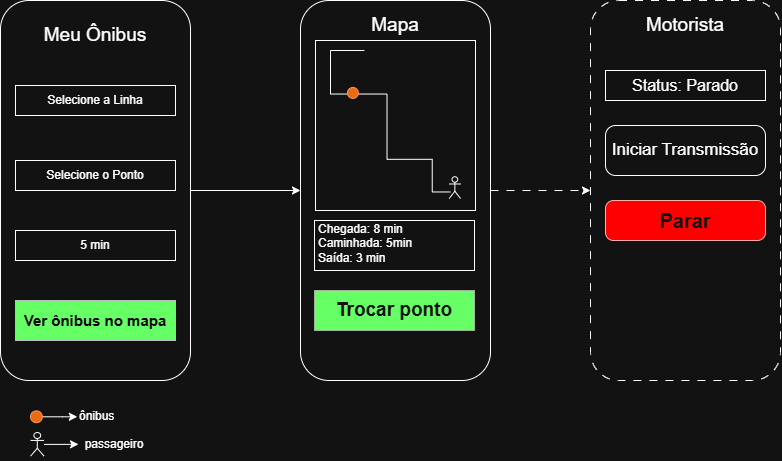

The diagram above was exported from draw.io. Its source (the exported page's mxGraphModel, read from the mxfile embedded in the PNG):
<mxGraphModel dx="1099" dy="499" grid="1" gridSize="10" guides="1" tooltips="1" connect="1" arrows="1" fold="1" page="1" pageScale="1" pageWidth="827" pageHeight="1169" math="0" shadow="0">
  <root>
    <mxCell id="0" />
    <mxCell id="1" parent="0" />
    <mxCell id="75trA4JoC9A6nLWfFErP-8" connectable="0" parent="1" style="group" value="" vertex="1">
      <mxGeometry height="380" width="190" x="20" y="30" as="geometry" />
    </mxCell>
    <mxCell id="75trA4JoC9A6nLWfFErP-1" parent="75trA4JoC9A6nLWfFErP-8" style="rounded=1;whiteSpace=wrap;html=1;roundedPerimeter=1;" value="" vertex="1">
      <mxGeometry height="380" width="190" as="geometry" />
    </mxCell>
    <mxCell id="75trA4JoC9A6nLWfFErP-2" parent="75trA4JoC9A6nLWfFErP-8" style="rounded=1;whiteSpace=wrap;html=1;roundedPerimeter=1;strokeColor=default;align=center;verticalAlign=middle;fontFamily=Helvetica;fontSize=12;fontColor=default;fillColor=default;arcSize=0;" value="Selecione a Linha" vertex="1">
      <mxGeometry height="30" width="160" x="15" y="85" as="geometry" />
    </mxCell>
    <mxCell id="75trA4JoC9A6nLWfFErP-3" parent="75trA4JoC9A6nLWfFErP-8" style="text;html=1;whiteSpace=wrap;strokeColor=none;fillColor=none;align=center;verticalAlign=middle;rounded=0;fontFamily=Helvetica;fontSize=12;fontColor=default;" value="&lt;font style=&quot;font-size: 19px;&quot;&gt;Meu Ônibus&lt;/font&gt;" vertex="1">
      <mxGeometry height="30" width="110" x="40" y="20" as="geometry" />
    </mxCell>
    <mxCell id="75trA4JoC9A6nLWfFErP-4" parent="75trA4JoC9A6nLWfFErP-8" style="rounded=1;whiteSpace=wrap;html=1;roundedPerimeter=1;strokeColor=default;align=center;verticalAlign=middle;fontFamily=Helvetica;fontSize=12;fontColor=default;fillColor=default;arcSize=0;" value="Selecione o Ponto" vertex="1">
      <mxGeometry height="30" width="160" x="15" y="160" as="geometry" />
    </mxCell>
    <mxCell id="75trA4JoC9A6nLWfFErP-5" parent="75trA4JoC9A6nLWfFErP-8" style="rounded=1;whiteSpace=wrap;html=1;roundedPerimeter=1;strokeColor=default;align=center;verticalAlign=middle;fontFamily=Helvetica;fontSize=12;fontColor=default;fillColor=default;arcSize=0;" value="5 min" vertex="1">
      <mxGeometry height="30" width="160" x="15" y="230" as="geometry" />
    </mxCell>
    <mxCell id="75trA4JoC9A6nLWfFErP-7" parent="75trA4JoC9A6nLWfFErP-8" style="rounded=1;whiteSpace=wrap;html=1;roundedPerimeter=1;strokeColor=#36393d;align=center;verticalAlign=middle;fontFamily=Helvetica;fontSize=12;fillColor=light-dark(#CDEB8B,#66FF66);arcSize=0;fontColor=light-dark(#000000,#000000);" value="&lt;font style=&quot;font-size: 15px;&quot;&gt;&lt;b&gt;Ver ônibus no mapa&lt;/b&gt;&lt;/font&gt;" vertex="1">
      <mxGeometry height="40" width="160" x="15" y="300" as="geometry" />
    </mxCell>
    <mxCell id="75trA4JoC9A6nLWfFErP-9" connectable="0" parent="1" style="group" value="" vertex="1">
      <mxGeometry height="380" width="190" x="320" y="30" as="geometry" />
    </mxCell>
    <mxCell id="75trA4JoC9A6nLWfFErP-10" parent="75trA4JoC9A6nLWfFErP-9" style="rounded=1;whiteSpace=wrap;html=1;roundedPerimeter=1;" value="" vertex="1">
      <mxGeometry height="380" width="190" as="geometry" />
    </mxCell>
    <mxCell id="75trA4JoC9A6nLWfFErP-11" parent="75trA4JoC9A6nLWfFErP-9" style="rounded=1;whiteSpace=wrap;html=1;roundedPerimeter=1;strokeColor=default;align=center;verticalAlign=middle;fontFamily=Helvetica;fontSize=12;fontColor=default;fillColor=default;arcSize=0;" value="" vertex="1">
      <mxGeometry height="170" width="160" x="15" y="40" as="geometry" />
    </mxCell>
    <mxCell id="75trA4JoC9A6nLWfFErP-12" parent="75trA4JoC9A6nLWfFErP-9" style="text;html=1;whiteSpace=wrap;strokeColor=none;fillColor=none;align=center;verticalAlign=middle;rounded=0;fontFamily=Helvetica;fontSize=12;fontColor=default;" value="&lt;font style=&quot;font-size: 19px;&quot;&gt;Mapa&lt;/font&gt;" vertex="1">
      <mxGeometry height="30" width="110" x="40" y="10" as="geometry" />
    </mxCell>
    <mxCell id="75trA4JoC9A6nLWfFErP-13" parent="75trA4JoC9A6nLWfFErP-9" style="rounded=1;whiteSpace=wrap;html=1;roundedPerimeter=1;strokeColor=default;align=left;verticalAlign=middle;fontFamily=Helvetica;fontSize=12;fontColor=default;fillColor=default;arcSize=0;spacing=4;spacingTop=9;" value="&lt;div style=&quot;&quot;&gt;&lt;span style=&quot;background-color: transparent; color: light-dark(#000000, var(--ge-light-color, #ffffff));&quot;&gt;Chegada: 8 min&lt;/span&gt;&lt;/div&gt;&lt;div&gt;&lt;div style=&quot;&quot;&gt;&lt;span style=&quot;background-color: transparent; color: light-dark(#000000, var(--ge-light-color, #ffffff));&quot;&gt;Caminhada: 5min&lt;/span&gt;&lt;/div&gt;&lt;div style=&quot;&quot;&gt;&lt;span style=&quot;background-color: transparent; color: light-dark(#000000, var(--ge-light-color, #ffffff));&quot;&gt;Saída: 3 min&lt;/span&gt;&lt;/div&gt;&lt;div&gt;&lt;br&gt;&lt;/div&gt;&lt;/div&gt;" vertex="1">
      <mxGeometry height="50" width="160" x="14" y="220" as="geometry" />
    </mxCell>
    <mxCell id="75trA4JoC9A6nLWfFErP-15" parent="75trA4JoC9A6nLWfFErP-9" style="rounded=1;whiteSpace=wrap;html=1;roundedPerimeter=1;strokeColor=#3A5431;align=center;verticalAlign=middle;fontFamily=Helvetica;fontSize=12;fontColor=#ffffff;fillColor=light-dark(#6D8764,#66FF66);arcSize=0;" value="&lt;font style=&quot;font-size: 19px;&quot;&gt;&lt;b&gt;Trocar ponto&lt;/b&gt;&lt;/font&gt;" vertex="1">
      <mxGeometry height="40" width="160" x="14" y="290" as="geometry" />
    </mxCell>
    <mxCell id="75trA4JoC9A6nLWfFErP-16" connectable="0" parent="1" style="group;dashed=1;strokeWidth=11;" value="" vertex="1">
      <mxGeometry height="380" width="190" x="610" y="30" as="geometry" />
    </mxCell>
    <mxCell id="75trA4JoC9A6nLWfFErP-17" parent="75trA4JoC9A6nLWfFErP-16" style="rounded=1;whiteSpace=wrap;html=1;roundedPerimeter=1;perimeterSpacing=0;strokeWidth=1;dashed=1;dashPattern=8 8;" value="" vertex="1">
      <mxGeometry height="380" width="190" as="geometry" />
    </mxCell>
    <mxCell id="75trA4JoC9A6nLWfFErP-18" parent="75trA4JoC9A6nLWfFErP-16" style="rounded=1;whiteSpace=wrap;html=1;roundedPerimeter=1;strokeColor=default;align=center;verticalAlign=middle;fontFamily=Helvetica;fontSize=12;fontColor=default;fillColor=default;arcSize=0;" value="&lt;font style=&quot;font-size: 16px;&quot;&gt;Status: Parado&lt;/font&gt;" vertex="1">
      <mxGeometry height="30" width="160" x="15" y="70" as="geometry" />
    </mxCell>
    <mxCell id="75trA4JoC9A6nLWfFErP-19" parent="75trA4JoC9A6nLWfFErP-16" style="text;html=1;whiteSpace=wrap;strokeColor=none;fillColor=none;align=center;verticalAlign=middle;rounded=0;fontFamily=Helvetica;fontSize=12;fontColor=default;" value="&lt;font style=&quot;font-size: 19px;&quot;&gt;Motorista&lt;/font&gt;" vertex="1">
      <mxGeometry height="30" width="110" x="40" y="10" as="geometry" />
    </mxCell>
    <mxCell id="75trA4JoC9A6nLWfFErP-21" parent="75trA4JoC9A6nLWfFErP-16" style="rounded=1;whiteSpace=wrap;html=1;roundedPerimeter=1;strokeColor=default;align=center;verticalAlign=middle;fontFamily=Helvetica;fontSize=12;fontColor=default;fillColor=default;arcSize=20;" value="&lt;font style=&quot;font-size: 17px;&quot;&gt;Iniciar Transmissão&lt;/font&gt;" vertex="1">
      <mxGeometry height="50" width="160" x="15" y="125" as="geometry" />
    </mxCell>
    <mxCell id="75trA4JoC9A6nLWfFErP-22" parent="75trA4JoC9A6nLWfFErP-16" style="rounded=1;whiteSpace=wrap;html=1;roundedPerimeter=1;strokeColor=#B20000;align=center;verticalAlign=middle;fontFamily=Helvetica;fontSize=12;fillColor=light-dark(#E51400,#FF0000);arcSize=20;fontColor=#ffffff;" value="&lt;font style=&quot;font-size: 20px;&quot;&gt;&lt;b&gt;Parar&lt;/b&gt;&lt;/font&gt;" vertex="1">
      <mxGeometry height="40" width="160" x="15" y="200" as="geometry" />
    </mxCell>
    <mxCell id="75trA4JoC9A6nLWfFErP-30" connectable="0" parent="1" style="group" value="" vertex="1">
      <mxGeometry height="148" width="130" x="350" y="80" as="geometry" />
    </mxCell>
    <mxCell id="75trA4JoC9A6nLWfFErP-27" edge="1" parent="75trA4JoC9A6nLWfFErP-30" style="endArrow=none;html=1;rounded=0;defaultLabelBackgroundColor=page;" value="">
      <mxGeometry height="50" relative="1" width="50" x="0.1278" as="geometry">
        <Array as="points">
          <mxPoint x="101.7391304347826" y="141.47058823529412" />
          <mxPoint x="101.7391304347826" y="108.8235294117647" />
          <mxPoint x="56.52173913043478" y="108.8235294117647" />
          <mxPoint x="56.52173913043478" y="43.52941176470588" />
          <mxPoint y="43.52941176470588" />
          <mxPoint />
        </Array>
        <mxPoint x="119.82608695652173" y="141.47058823529412" as="sourcePoint" />
        <mxPoint x="33.91304347826087" as="targetPoint" />
      </mxGeometry>
    </mxCell>
    <mxCell id="75trA4JoC9A6nLWfFErP-28" parent="75trA4JoC9A6nLWfFErP-30" style="ellipse;whiteSpace=wrap;html=1;shapeInside=1;aspect=fixed;rounded=0;strokeColor=#C73500;align=center;verticalAlign=middle;fontFamily=Helvetica;fontSize=12;fontColor=#000000;fillColor=#fa6800;" value="" vertex="1">
      <mxGeometry height="10.88235294117647" width="10.88235294117647" x="16.956521739130434" y="37" as="geometry" />
    </mxCell>
    <mxCell id="75trA4JoC9A6nLWfFErP-29" parent="75trA4JoC9A6nLWfFErP-30" style="shape=umlActor;verticalLabelPosition=bottom;verticalAlign=top;html=1;outlineConnect=0;labelPerimeter=1;rounded=0;strokeColor=default;align=center;fontFamily=Helvetica;fontSize=12;fontColor=default;fillColor=default;" value="" vertex="1">
      <mxGeometry height="21.76470588235294" width="11.304347826086955" x="118.69565217391303" y="126.23529411764704" as="geometry" />
    </mxCell>
    <mxCell id="75trA4JoC9A6nLWfFErP-37" edge="1" parent="1" source="75trA4JoC9A6nLWfFErP-1" style="edgeStyle=orthogonalEdgeStyle;rounded=0;orthogonalLoop=1;jettySize=auto;html=1;entryX=0;entryY=0.5;entryDx=0;entryDy=0;defaultLabelBackgroundColor=page;" target="75trA4JoC9A6nLWfFErP-10">
      <mxGeometry relative="1" as="geometry" />
    </mxCell>
    <mxCell id="75trA4JoC9A6nLWfFErP-38" edge="1" parent="1" source="75trA4JoC9A6nLWfFErP-10" style="edgeStyle=orthogonalEdgeStyle;rounded=0;orthogonalLoop=1;jettySize=auto;html=1;entryX=0;entryY=0.5;entryDx=0;entryDy=0;defaultLabelBackgroundColor=page;flowAnimation=1;" target="75trA4JoC9A6nLWfFErP-17">
      <mxGeometry relative="1" as="geometry" />
    </mxCell>
    <mxCell id="75trA4JoC9A6nLWfFErP-46" connectable="0" parent="1" style="group" value="" vertex="1">
      <mxGeometry height="60" width="120" x="50" y="430" as="geometry" />
    </mxCell>
    <mxCell id="75trA4JoC9A6nLWfFErP-42" edge="1" parent="75trA4JoC9A6nLWfFErP-46" source="75trA4JoC9A6nLWfFErP-39" style="edgeStyle=orthogonalEdgeStyle;rounded=0;orthogonalLoop=1;jettySize=auto;html=1;defaultLabelBackgroundColor=page;" target="75trA4JoC9A6nLWfFErP-40">
      <mxGeometry relative="1" as="geometry" />
    </mxCell>
    <mxCell id="75trA4JoC9A6nLWfFErP-39" parent="75trA4JoC9A6nLWfFErP-46" style="ellipse;whiteSpace=wrap;html=1;shapeInside=1;aspect=fixed;rounded=0;strokeColor=#C73500;align=center;verticalAlign=middle;fontFamily=Helvetica;fontSize=12;fontColor=#000000;fillColor=#fa6800;" value="" vertex="1">
      <mxGeometry height="11.802985836416996" width="11.802985836416996" y="10.368763557483733" as="geometry" />
    </mxCell>
    <mxCell id="75trA4JoC9A6nLWfFErP-40" parent="75trA4JoC9A6nLWfFErP-46" style="text;html=1;whiteSpace=wrap;strokeColor=none;fillColor=none;align=left;verticalAlign=middle;rounded=0;fontFamily=Helvetica;fontSize=12;fontColor=default;" value="ônibus" vertex="1">
      <mxGeometry height="32.53796095444686" width="72" x="46.8" as="geometry" />
    </mxCell>
    <mxCell id="75trA4JoC9A6nLWfFErP-45" edge="1" parent="75trA4JoC9A6nLWfFErP-46" source="75trA4JoC9A6nLWfFErP-43" style="edgeStyle=orthogonalEdgeStyle;rounded=0;orthogonalLoop=1;jettySize=auto;html=1;defaultLabelBackgroundColor=page;" target="75trA4JoC9A6nLWfFErP-44" value="">
      <mxGeometry relative="1" as="geometry" />
    </mxCell>
    <mxCell id="75trA4JoC9A6nLWfFErP-43" parent="75trA4JoC9A6nLWfFErP-46" style="shape=umlActor;verticalLabelPosition=bottom;verticalAlign=top;html=1;outlineConnect=0;labelPerimeter=1;rounded=0;strokeColor=default;align=center;fontFamily=Helvetica;fontSize=12;fontColor=default;fillColor=default;" value="" vertex="1">
      <mxGeometry height="23.60597167283399" width="13.565217391304346" y="32.06073752711497" as="geometry" />
    </mxCell>
    <mxCell id="75trA4JoC9A6nLWfFErP-44" parent="75trA4JoC9A6nLWfFErP-46" style="text;html=1;whiteSpace=wrap;strokeColor=none;fillColor=none;align=center;verticalAlign=middle;rounded=0;fontFamily=Helvetica;fontSize=12;fontColor=default;" value="passageiro" vertex="1">
      <mxGeometry height="32.53796095444686" width="72" x="48" y="27.46203904555314" as="geometry" />
    </mxCell>
  </root>
</mxGraphModel>